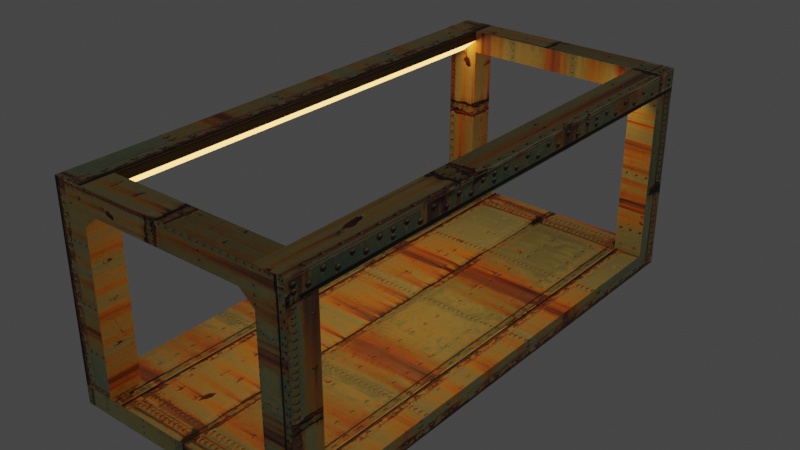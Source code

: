 # Source: Elevator.blend  (saved by Blender 2.93.20; exported with 4.5.12 LTS)
import bpy
from mathutils import Matrix  # noqa: F401  (used for matrix-valued properties, if any)

bpy.ops.wm.read_factory_settings(use_empty=True)
scene = bpy.context.scene
scene.name = 'Scene'

# ---- collections
col_collection = bpy.data.collections.new('Collection'); scene.collection.children.link(col_collection)

# ---- images (referenced by path relative to the original .blend; pixels are not part of the script)
import os
ASSET_DIR = os.environ.get("B2B_ASSET_DIR", "")  # directory of the original .blend (textures are referenced by path, not embedded)
HERE = os.path.dirname(os.path.abspath(__file__))  # packed textures are extracted next to this script under _unpacked/

def load_image(name, relpath, width, height, colorspace="sRGB"):
    """Load a texture the original file referenced (path relative to the .blend, or extracted next to this script)."""
    p = next((c for c in (os.path.join(HERE, relpath), os.path.join(ASSET_DIR, relpath)) if relpath and os.path.exists(c)), "")
    if p:
        img = bpy.data.images.load(p, check_existing=True)
        img.name = name
    else:  # same state as the original file: an image datablock whose file is absent (Cycles renders it pink)
        img = bpy.data.images.new(name, width, height)
        img.source = "FILE"
        img.filepath = "//" + (relpath or name)
    img.colorspace_settings.name = colorspace
    return img
img_texturescom_rustleak0033_1_m_jpg = load_image('TexturesCom_RustLeak0033_1_M.jpg', '_unpacked/TexturesCom_RustLeak0033_1_M.4345025e.jpg', 1437, 1600, 'sRGB')

# ---- materials (node trees are filled in below, after node groups)
mat_rust = bpy.data.materials.new('Rust')
mat_rust.use_transparent_shadow = False
mat_elevator_light = bpy.data.materials.new('Elevator light')
mat_elevator_light.use_transparent_shadow = False

# ---- material node trees
mat_rust.use_nodes = True; mat_rust.node_tree.nodes.clear()
_N = mat_rust.node_tree.nodes; _L = mat_rust.node_tree.links
n0 = _N.new('ShaderNodeBsdfPrincipled'); n0.name = 'Principled BSDF'; n0.location = (10, 300)
n0.distribution = 'GGX'
n0.subsurface_method = 'BURLEY'
n0.inputs[3].default_value = 1.45
n0.inputs[27].default_value = (0.0, 0.0, 0.0, 1.0)
n0.inputs[28].default_value = 1.0
n1 = _N.new('ShaderNodeOutputMaterial'); n1.name = 'Material Output'; n1.location = (300, 300)
n2 = _N.new('ShaderNodeTexImage'); n2.name = 'Image Texture'; n2.location = (-280, 280)
n2.image = img_texturescom_rustleak0033_1_m_jpg
_L.new(n0.outputs[0], n1.inputs[0])
_L.new(n2.outputs[0], n0.inputs[0])
n1.is_active_output = True
mat_elevator_light.use_nodes = True; mat_elevator_light.node_tree.nodes.clear()
_N = mat_elevator_light.node_tree.nodes; _L = mat_elevator_light.node_tree.links
n0 = _N.new('ShaderNodeOutputMaterial'); n0.name = 'Material Output'; n0.location = (300, 300)
n1 = _N.new('ShaderNodeEmission'); n1.name = 'Emission'; n1.location = (10, 300)
n1.inputs[0].default_value = (0.3931, 0.1952, 0.04988, 1.0)
n1.inputs[1].default_value = 10.0
_L.new(n1.outputs[0], n0.inputs[0])
n0.is_active_output = True

# ---- world
world_world = bpy.data.worlds.new('World'); scene.world = world_world
world_world.use_nodes = True; world_world.node_tree.nodes.clear()
_N = world_world.node_tree.nodes; _L = world_world.node_tree.links
n0 = _N.new('ShaderNodeOutputWorld'); n0.name = 'World Output'; n0.location = (300, 300)
n1 = _N.new('ShaderNodeBackground'); n1.name = 'Background'; n1.location = (10, 300)
n1.inputs[0].default_value = (0.05088, 0.05088, 0.05088, 1.0)
_L.new(n1.outputs[0], n0.inputs[0])
n0.is_active_output = True
world_world.color = (0.05088, 0.05088, 0.05088)
world_world.use_sun_shadow = False
world_world.sun_shadow_jitter_overblur = 0.0

# ---- meshes
me_cube = bpy.data.meshes.new('Cube')
me_cube.from_pydata([(-3.265, -10.55, 3.666), (-3.265, 4.676, 3.666), (3.858, -10.55, -2.481), (3.858, -10.55, 3.666), (-3.265, -10.55, -1.95), (-3.265, 4.676, -1.95), (3.858, 4.676, -1.95), (3.858, -10.55, -1.95), (-3.265, -10.55, 3.014), (-3.265, 4.676, 3.014), (3.858, 4.676, 3.014), (3.858, -10.55, 3.014), (-3.265, -9.643, 3.666), (3.858, -9.643, -2.481), (3.858, -9.643, 3.666), (3.858, -9.643, -1.95), (-3.265, -9.643, -1.95), (3.858, -9.643, 3.014), (-3.265, -9.643, 3.014), (-3.265, 3.853, 3.666), (-3.265, 3.853, -1.95), (-3.265, 3.853, 3.014), (3.858, 3.853, 3.666), (3.858, 3.853, -1.95), (3.858, 3.853, 3.014), (-2.345, 4.676, 3.666), (-2.345, -10.55, 3.666), (-2.345, -10.55, -1.95), (-2.345, 4.676, -1.95), (-2.345, 4.676, 3.014), (-2.345, -9.643, 3.666), (-2.345, 3.853, 3.666), (3.011, 4.676, 3.666), (3.011, -10.55, -2.481), (3.011, 4.676, -1.95), (3.011, 4.676, 3.014), (3.011, -9.643, 3.666), (3.011, 3.853, 3.666), (3.011, -10.55, 3.666), (3.011, -10.55, -1.95), (-3.265, 4.676, 3.014), (-3.265, 4.676, 3.666), (-2.345, 4.676, 3.666), (3.858, 4.676, 3.666), (3.858, 4.676, 3.014), (3.011, 4.676, 3.666), (3.011, 4.676, -1.95), (3.858, 4.676, -1.95), (3.858, 3.853, -1.95), (3.011, 3.853, -1.95), (-3.265, 3.853, -1.95), (-3.265, 4.676, -1.95), (3.858, -9.643, -1.95), (3.858, -10.55, -1.95), (-2.345, -10.55, -1.95), (-3.265, -10.55, -1.95), (-3.265, -9.643, -1.95), (3.011, -9.643, -1.95), (-2.345, 4.676, -1.95), (-2.345, -9.643, -1.95), (-2.345, 3.853, -1.95), (3.011, -10.55, -1.95), (-3.265, -10.55, -2.481), (-3.265, 4.676, -2.481), (3.858, -10.55, -2.481), (3.858, 4.676, -2.481), (-3.265, -9.643, -2.481), (3.858, -9.643, -2.481), (3.858, 3.853, -2.481), (-3.265, 3.853, -2.481), (-2.345, 4.676, -2.481), (-2.345, -10.55, -2.481), (3.011, -10.55, -2.481), (3.011, 4.676, -2.481), (-3.265, -9.643, -1.95), (-3.265, -10.55, -1.95), (-2.345, 4.676, -1.95), (-3.265, 4.676, -1.95), (3.858, 3.853, -1.95), (3.858, 4.676, -1.95), (3.011, -10.55, -1.95), (3.858, -10.55, -1.95), (-3.265, 3.853, -1.95), (3.858, -9.643, -1.95), (3.011, 4.676, -1.95), (-2.345, -10.55, -1.95), (-2.345, -10.55, 3.014), (-2.345, -9.643, 3.014), (3.011, -9.643, 3.014), (3.011, -10.55, 3.014), (-2.345, -9.643, 3.666), (-2.345, -9.643, 3.014), (3.011, -9.643, 3.666), (3.011, -9.643, 3.014), (-2.345, 3.853, 3.666), (-2.345, 3.853, 3.014), (3.011, 3.853, 3.666), (3.011, 3.853, 3.014), (-2.345, 4.676, 3.014), (-2.345, 3.853, 3.014), (3.011, 4.676, 3.014), (3.011, 3.853, 3.014), (-2.345, -10.55, 3.384), (-2.773, -10.55, 3.014), (-2.345, -10.55, 2.645), (-1.917, -10.55, 3.014), (3.44, -10.55, 3.014), (3.011, -10.55, 3.384), (2.583, -10.55, 3.014), (3.011, -10.55, 2.645), (-2.773, 4.676, 3.014), (-2.345, 4.676, 3.384), (3.011, 4.676, 3.384), (3.44, 4.676, 3.014), (3.858, 4.676, 3.666), (3.858, 4.676, 3.014), (3.011, 4.676, 3.666), (3.011, 4.676, 3.014)], [], [(65, 68, 67, 83, 78, 79), (34, 35, 10, 6), (20, 21, 9, 5), (4, 8, 18, 16), (0, 8, 40, 41), (3, 38, 45, 43), (26, 30, 59, 54), (6, 10, 24, 23), (32, 25, 31, 37), (5, 9, 29, 28), (62, 66, 69, 63, 77, 82, 74, 75), (36, 30, 26, 38), (102, 26, 42, 111), (9, 1, 25, 29), (36, 38, 61, 57), (2, 7, 39, 33), (38, 107, 112, 45), (47, 46, 49, 48), (8, 103, 102, 26, 0), (29, 25, 32, 35), (11, 3, 43, 44), (106, 11, 44, 113), (26, 0, 41, 42), (37, 22, 48, 49), (32, 37, 49, 46), (59, 56, 55, 54), (58, 51, 50, 60), (52, 57, 61, 53), (14, 36, 57, 52), (19, 31, 60, 50), (30, 12, 56, 59), (31, 25, 58, 60), (67, 68, 65, 73, 70, 63, 69, 66, 62, 71, 72, 64), (83, 81, 80, 85, 75, 74, 82, 77, 76, 84, 79, 78), (72, 71, 85, 80), (73, 65, 79, 84), (63, 70, 76, 77), (70, 73, 84, 76), (71, 62, 75, 85), (13, 15, 17, 11, 7, 2), (88, 87, 86, 89), (93, 92, 90, 91), (95, 94, 96, 97), (100, 98, 99, 101), (112, 107, 106, 113), (110, 103, 102, 111), (8, 103, 110, 40), (7, 11, 106, 107, 38, 26, 102, 103, 8, 4, 27, 104, 105, 108, 109, 39), (115, 114, 116, 117), (3, 38, 107, 106, 11)])
me_cube.polygons.foreach_set('material_index', [0, 0, 0, 0, 0, 0, 0, 0, 0, 0, 0, 0, 0, 0, 0, 0, 0, 0, 0, 0, 0, 0, 0, 0, 0, 0, 0, 0, 0, 0, 0, 0, 0, 0, 0, 0, 0, 0, 0, 0, 0, 0, 0, 0, 1, 1, 0, 0, 0, 0])
_uv = me_cube.uv_layers.new(name='UVMap')
_uv.uv.foreach_set('vector', [0.9999, 0.008043, 0.9458, 0.008043, 0.05942, 0.008043, 0.05942, 0.08567, 0.9458, 0.08567, 0.9999, 0.08567, 0.9998, 0.0001528, 0.9998, 0.7249, 0.8811, 0.7249, 0.8811, 0.0001528, 0.05415, 0.08645, 0.05415, 0.9391, 9.924e-05, 0.9391, 9.924e-05, 0.08645, 0.9999, 0.08645, 0.9999, 0.9391, 0.9406, 0.9391, 0.9406, 0.08645, 9.924e-05, 0.9981, 9.924e-05, 0.9391, 0.9999, 0.9391, 0.9999, 0.9981, 0.0001043, 0.1147, 0.1172, 0.1147, 0.1172, 0.9999, 0.0001047, 0.9999, 0.0001798, 0.1381, 0.0001798, 0.09472, 0.7445, 0.09472, 0.7445, 0.1381, 0.9999, 0.08567, 0.9999, 0.9498, 0.9458, 0.9498, 0.9458, 0.08567, 0.1761, 0.7803, 0.1761, 0.1147, 0.2294, 0.1147, 0.2294, 0.7803, 0.8808, 0.0001528, 0.8808, 0.7249, 0.7517, 0.7249, 0.7517, 0.0001528, 0.9999, 0.08645, 0.9406, 0.08645, 0.05415, 0.08645, 9.9e-05, 0.08645, 9.9e-05, 0.008826, 0.05415, 0.008826, 0.9406, 0.008826, 0.9999, 0.008826, 0.1174, 0.7803, 0.1174, 0.1147, 0.1759, 0.1147, 0.1759, 0.7803, 0.6135, 0.9677, 0.625, 0.9677, 0.625, 0.9677, 0.6135, 0.9677, 0.8808, 0.7249, 0.8808, 0.8201, 0.7517, 0.8201, 0.7517, 0.7249, 0.8942, 0.2254, 0.8942, 0.2689, 0.1499, 0.2689, 0.1499, 0.2254, 0.1481, 0.0001696, 0.1481, 0.09685, 0.0001699, 0.09685, 0.0001699, 0.0001695, 0.625, 0.7797, 0.6135, 0.7797, 0.6135, 0.7797, 0.625, 0.7797, 0.625, 0.5, 0.6547, 0.5, 0.6547, 0.5135, 0.625, 0.5135, 0.1162, 9.918e-05, 0.1162, 0.06799, 0.05042, 0.1271, 9.964e-05, 0.1271, 9.954e-05, 9.927e-05, 0.7517, 0.7249, 0.7517, 0.8201, 0.0001528, 0.8201, 0.0001528, 0.7249, 0.9999, 0.9498, 0.9999, 0.9978, 9.95e-05, 0.9978, 9.954e-05, 0.9498, 0.815, 0.8514, 0.815, 0.8943, 0.0001798, 0.8943, 0.0001798, 0.8514, 0.9857, 0.0001043, 0.9857, 0.1145, 0.0001043, 0.1145, 0.0001043, 0.0001043, 0.1499, 0.3562, 0.1499, 0.2692, 0.8942, 0.2692, 0.8942, 0.3562, 0.1499, 0.3957, 0.1499, 0.3562, 0.8942, 0.3562, 0.8942, 0.3957, 0.8427, 0.7352, 0.875, 0.7352, 0.875, 0.75, 0.8427, 0.75, 0.8427, 0.5, 0.875, 0.5, 0.875, 0.5135, 0.8427, 0.5135, 0.625, 0.7352, 0.6547, 0.7352, 0.6547, 0.75, 0.625, 0.75, 0.8942, 0.1385, 0.8942, 0.2254, 0.1499, 0.2254, 0.1499, 0.1385, 0.0001802, 0.1385, 0.1054, 0.1385, 0.1054, 0.807, 0.0001798, 0.807, 0.0001798, 0.09472, 0.0001798, 0.0001801, 0.7445, 0.0001798, 0.7445, 0.09472, 0.1054, 0.1385, 0.1495, 0.1385, 0.1495, 0.807, 0.1054, 0.807, 0.375, 0.7352, 0.375, 0.5135, 0.375, 0.5, 0.3453, 0.5, 0.1573, 0.5, 0.125, 0.5, 0.125, 0.5135, 0.125, 0.7352, 0.125, 0.75, 0.1573, 0.75, 0.3453, 0.75, 0.375, 0.75, 0.02572, 1.158, -0.03813, 1.158, -0.03813, 0.9898, -0.03813, -0.07697, -0.03813, -0.2603, 0.02572, -0.2603, 0.9799, -0.2603, 1.038, -0.2603, 1.038, -0.07697, 1.038, 0.9898, 1.038, 1.158, 0.9799, 1.158, 0.5498, 0.0001696, 0.5498, 0.8411, 0.4421, 0.8411, 0.4421, 0.0001695, 0.1189, 0.898, 0.0001528, 0.898, 0.0001528, 0.8204, 0.1189, 0.8204, 0.9995, 0.898, 0.8704, 0.898, 0.8704, 0.8204, 0.9995, 0.8204, 0.8704, 0.898, 0.1189, 0.898, 0.1189, 0.8204, 0.8704, 0.8204, 0.5498, 0.8411, 0.5498, 0.9856, 0.4421, 0.9856, 0.4421, 0.8411, 0.05942, 0.008043, 0.05942, 0.08567, 0.05942, 0.9498, 9.954e-05, 0.9498, 9.954e-05, 0.08567, 9.954e-05, 0.008043, 0.1174, 0.7803, 0.1174, 0.1147, 0.1759, 0.1147, 0.1759, 0.7803, 0.4418, 0.8411, 0.3097, 0.8411, 0.3097, 0.0001696, 0.4418, 0.0001695, 0.7517, 0.7249, 0.7517, 0.8201, 0.0001528, 0.8201, 0.0001528, 0.7249, 0.1761, 0.7803, 0.1761, 0.1147, 0.2294, 0.1147, 0.2294, 0.7803, 0.0001798, 0.8074, 0.815, 0.8074, 0.815, 0.8514, 0.0001798, 0.8514, 0.5985, 0.9677, 0.5985, 0.9677, 0.6135, 0.9677, 0.6135, 0.9677, 0.8946, 0.1385, 0.9508, 0.1385, 0.9508, 0.8703, 0.8946, 0.8703, 0.9999, 0.983, 0.1162, 0.983, 0.1162, 0.9253, 0.05042, 0.8662, 9.927e-05, 0.8662, 9.964e-05, 0.1271, 0.05042, 0.1271, 0.1162, 0.06799, 0.1162, 9.918e-05, 0.9999, 9.913e-05, 0.9999, 0.1271, 0.182, 0.1271, 0.1162, 0.1862, 0.1162, 0.8071, 0.182, 0.8662, 0.9999, 0.8662, 0.6981, 0.1192, 0.6981, 0.2378, 0.5501, 0.2378, 0.5501, 0.1192, 9.913e-05, 0.983, 9.927e-05, 0.8662, 0.05042, 0.8662, 0.1162, 0.9253, 0.1162, 0.983])
me_cube.materials.append(mat_rust)
me_cube.materials.append(mat_elevator_light)
me_cube.use_remesh_fix_poles = True
me_cube.use_remesh_preserve_attributes = False
me_cube.use_mirror_vertex_groups = False
me_cube.update()

# ---- objects
ob_cube = bpy.data.objects.new('Cube', me_cube)

# ---- transforms, parenting, visibility, modifiers, constraints
ob_cube.location = (0.0, 0.0, 2.0)
ob_cube.lineart.crease_threshold = 0.0

# ---- collection membership
col_collection.objects.link(ob_cube)

# ---- scene / render settings (as saved in the file)
scene.frame_start = 1; scene.frame_end = 250; scene.frame_set(1)
scene.render.engine = 'BLENDER_EEVEE_NEXT'
scene.cycles.use_denoising = False
scene.cycles.samples = 128
scene.cycles.sampling_pattern = 'TABULATED_SOBOL'
scene.cycles.use_adaptive_sampling = False
scene.cycles.use_light_tree = False
scene.view_settings.view_transform = 'Filmic'
bpy.context.view_layer.update()

# ---- added for rendering (the .blend has no active camera): camera
cam_auto = bpy.data.cameras.new('AutoCamera')
cam_auto.lens = 50.0
cam_auto.sensor_width = 36.0
cam_auto.clip_end = 1000.0
ob_auto_camera = bpy.data.objects.new('AutoCamera', cam_auto)
scene.collection.objects.link(ob_auto_camera)
ob_auto_camera.location = (16.8532, -22.8031, 15.8381)
ob_auto_camera.rotation_euler = (1.09748, -7.21219e-08, 0.694738)
scene.camera = ob_auto_camera
bpy.context.view_layer.update()
